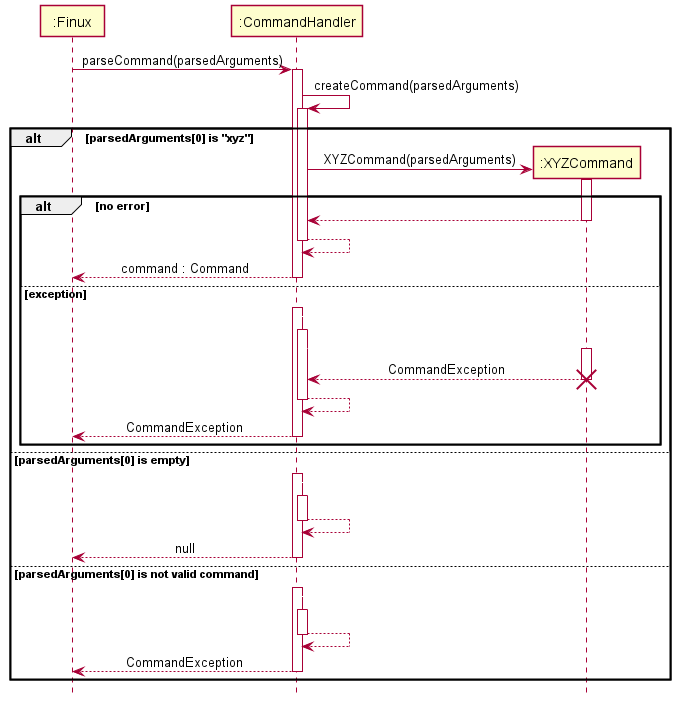

The diagram above was rendered by PlantUML. Its source (embedded in the PNG):
@startuml
!include style.puml

Participant ":Finux" as Finux
Participant ":CommandHandler" as CommandHandler
Participant ":XYZCommand" as XYZCommand

Finux -> CommandHandler : parseCommand(parsedArguments)
activate CommandHandler
CommandHandler -> CommandHandler :createCommand(parsedArguments)
activate CommandHandler
alt parsedArguments[0] is "xyz"
    create XYZCommand
    CommandHandler -> XYZCommand : XYZCommand(parsedArguments)
    activate XYZCommand
    alt no error
    XYZCommand --> CommandHandler
    deactivate XYZCommand
    CommandHandler --> CommandHandler
    deactivate CommandHandler
    CommandHandler --> Finux : command : Command
    deactivate CommandHandler
    else exception
        Finux --[#white]> CommandHandler
        activate CommandHandler
        CommandHandler -[#white]> CommandHandler
        activate CommandHandler
        CommandHandler --[#white]> XYZCommand
        activate XYZCommand
        XYZCommand --> CommandHandler : CommandException
        deactivate XYZCommand
        destroy XYZCommand
        CommandHandler --> CommandHandler
        deactivate CommandHandler
        CommandHandler --> Finux : CommandException
        deactivate CommandHandler
    end
else parsedArguments[0] is empty
    Finux --[#white]> CommandHandler
    activate CommandHandler
    CommandHandler -[#white]> CommandHandler
    activate CommandHandler
    CommandHandler --> CommandHandler
    deactivate CommandHandler
    CommandHandler --> Finux : null
    deactivate CommandHandler
else parsedArguments[0] is not valid command
    Finux --[#white]> CommandHandler
    activate CommandHandler
    CommandHandler -[#white]> CommandHandler
    activate CommandHandler
    CommandHandler --> CommandHandler
    deactivate CommandHandler
    CommandHandler --> Finux : CommandException
    deactivate CommandHandler
end

@enduml